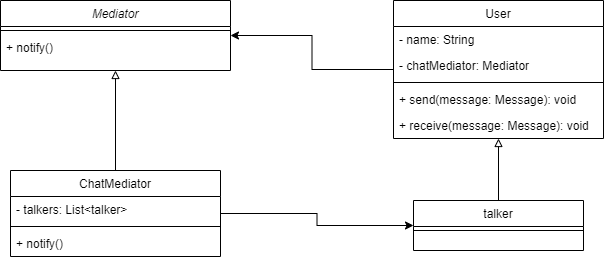

The diagram above was exported from draw.io. Its source (the exported page's mxGraphModel, read from the mxfile embedded in the PNG):
<mxGraphModel dx="1050" dy="540" grid="1" gridSize="10" guides="1" tooltips="1" connect="1" arrows="1" fold="1" page="1" pageScale="1" pageWidth="827" pageHeight="1169" math="0" shadow="0">
  <root>
    <mxCell id="WIyWlLk6GJQsqaUBKTNV-0" />
    <mxCell id="WIyWlLk6GJQsqaUBKTNV-1" parent="WIyWlLk6GJQsqaUBKTNV-0" />
    <mxCell id="zkfFHV4jXpPFQw0GAbJ--0" value="Mediator" style="swimlane;fontStyle=2;align=center;verticalAlign=top;childLayout=stackLayout;horizontal=1;startSize=26;horizontalStack=0;resizeParent=1;resizeLast=0;collapsible=1;marginBottom=0;rounded=0;shadow=0;strokeWidth=1;" parent="WIyWlLk6GJQsqaUBKTNV-1" vertex="1">
      <mxGeometry x="137" y="160" width="230" height="70" as="geometry">
        <mxRectangle x="230" y="140" width="160" height="26" as="alternateBounds" />
      </mxGeometry>
    </mxCell>
    <mxCell id="zkfFHV4jXpPFQw0GAbJ--4" value="" style="line;html=1;strokeWidth=1;align=left;verticalAlign=middle;spacingTop=-1;spacingLeft=3;spacingRight=3;rotatable=0;labelPosition=right;points=[];portConstraint=eastwest;" parent="zkfFHV4jXpPFQw0GAbJ--0" vertex="1">
      <mxGeometry y="26" width="230" height="8" as="geometry" />
    </mxCell>
    <mxCell id="qvIWb-c7ueKeYbbZPcr1-5" value="+ notify()" style="text;align=left;verticalAlign=top;spacingLeft=4;spacingRight=4;overflow=hidden;rotatable=0;points=[[0,0.5],[1,0.5]];portConstraint=eastwest;" parent="zkfFHV4jXpPFQw0GAbJ--0" vertex="1">
      <mxGeometry y="34" width="230" height="26" as="geometry" />
    </mxCell>
    <mxCell id="qvIWb-c7ueKeYbbZPcr1-9" style="edgeStyle=orthogonalEdgeStyle;rounded=0;orthogonalLoop=1;jettySize=auto;html=1;entryX=0.5;entryY=1;entryDx=0;entryDy=0;endArrow=block;endFill=0;" parent="WIyWlLk6GJQsqaUBKTNV-1" source="zkfFHV4jXpPFQw0GAbJ--13" target="zkfFHV4jXpPFQw0GAbJ--0" edge="1">
      <mxGeometry relative="1" as="geometry" />
    </mxCell>
    <mxCell id="U92yqfgFKOtfOrZizjiv-5" style="edgeStyle=orthogonalEdgeStyle;rounded=0;orthogonalLoop=1;jettySize=auto;html=1;entryX=0;entryY=0.5;entryDx=0;entryDy=0;" edge="1" parent="WIyWlLk6GJQsqaUBKTNV-1" source="zkfFHV4jXpPFQw0GAbJ--13" target="qvIWb-c7ueKeYbbZPcr1-0">
      <mxGeometry relative="1" as="geometry" />
    </mxCell>
    <mxCell id="zkfFHV4jXpPFQw0GAbJ--13" value="ChatMediator" style="swimlane;fontStyle=0;align=center;verticalAlign=top;childLayout=stackLayout;horizontal=1;startSize=26;horizontalStack=0;resizeParent=1;resizeLast=0;collapsible=1;marginBottom=0;rounded=0;shadow=0;strokeWidth=1;" parent="WIyWlLk6GJQsqaUBKTNV-1" vertex="1">
      <mxGeometry x="147" y="330" width="210" height="86" as="geometry">
        <mxRectangle x="340" y="380" width="170" height="26" as="alternateBounds" />
      </mxGeometry>
    </mxCell>
    <mxCell id="U92yqfgFKOtfOrZizjiv-0" value="- talkers: List&lt;talker&gt;" style="text;align=left;verticalAlign=top;spacingLeft=4;spacingRight=4;overflow=hidden;rotatable=0;points=[[0,0.5],[1,0.5]];portConstraint=eastwest;" vertex="1" parent="zkfFHV4jXpPFQw0GAbJ--13">
      <mxGeometry y="26" width="210" height="26" as="geometry" />
    </mxCell>
    <mxCell id="zkfFHV4jXpPFQw0GAbJ--15" value="" style="line;html=1;strokeWidth=1;align=left;verticalAlign=middle;spacingTop=-1;spacingLeft=3;spacingRight=3;rotatable=0;labelPosition=right;points=[];portConstraint=eastwest;" parent="zkfFHV4jXpPFQw0GAbJ--13" vertex="1">
      <mxGeometry y="52" width="210" height="8" as="geometry" />
    </mxCell>
    <mxCell id="qvIWb-c7ueKeYbbZPcr1-6" value="+ notify()" style="text;align=left;verticalAlign=top;spacingLeft=4;spacingRight=4;overflow=hidden;rotatable=0;points=[[0,0.5],[1,0.5]];portConstraint=eastwest;" parent="zkfFHV4jXpPFQw0GAbJ--13" vertex="1">
      <mxGeometry y="60" width="210" height="26" as="geometry" />
    </mxCell>
    <mxCell id="U92yqfgFKOtfOrZizjiv-4" style="edgeStyle=orthogonalEdgeStyle;rounded=0;orthogonalLoop=1;jettySize=auto;html=1;entryX=1;entryY=0.5;entryDx=0;entryDy=0;" edge="1" parent="WIyWlLk6GJQsqaUBKTNV-1" source="S5eXU1dWdx-DGwuJM5V_-12" target="zkfFHV4jXpPFQw0GAbJ--0">
      <mxGeometry relative="1" as="geometry" />
    </mxCell>
    <mxCell id="S5eXU1dWdx-DGwuJM5V_-12" value="User" style="swimlane;fontStyle=0;align=center;verticalAlign=top;childLayout=stackLayout;horizontal=1;startSize=26;horizontalStack=0;resizeParent=1;resizeLast=0;collapsible=1;marginBottom=0;rounded=0;shadow=0;strokeWidth=1;" parent="WIyWlLk6GJQsqaUBKTNV-1" vertex="1">
      <mxGeometry x="530" y="160" width="210" height="138" as="geometry">
        <mxRectangle x="130" y="380" width="160" height="26" as="alternateBounds" />
      </mxGeometry>
    </mxCell>
    <mxCell id="U92yqfgFKOtfOrZizjiv-1" value="- name: String" style="text;align=left;verticalAlign=top;spacingLeft=4;spacingRight=4;overflow=hidden;rotatable=0;points=[[0,0.5],[1,0.5]];portConstraint=eastwest;" vertex="1" parent="S5eXU1dWdx-DGwuJM5V_-12">
      <mxGeometry y="26" width="210" height="26" as="geometry" />
    </mxCell>
    <mxCell id="U92yqfgFKOtfOrZizjiv-2" value="- chatMediator: Mediator" style="text;align=left;verticalAlign=top;spacingLeft=4;spacingRight=4;overflow=hidden;rotatable=0;points=[[0,0.5],[1,0.5]];portConstraint=eastwest;" vertex="1" parent="S5eXU1dWdx-DGwuJM5V_-12">
      <mxGeometry y="52" width="210" height="26" as="geometry" />
    </mxCell>
    <mxCell id="S5eXU1dWdx-DGwuJM5V_-14" value="" style="line;html=1;strokeWidth=1;align=left;verticalAlign=middle;spacingTop=-1;spacingLeft=3;spacingRight=3;rotatable=0;labelPosition=right;points=[];portConstraint=eastwest;" parent="S5eXU1dWdx-DGwuJM5V_-12" vertex="1">
      <mxGeometry y="78" width="210" height="8" as="geometry" />
    </mxCell>
    <mxCell id="S5eXU1dWdx-DGwuJM5V_-15" value="+ send(message: Message): void" style="text;align=left;verticalAlign=top;spacingLeft=4;spacingRight=4;overflow=hidden;rotatable=0;points=[[0,0.5],[1,0.5]];portConstraint=eastwest;" parent="S5eXU1dWdx-DGwuJM5V_-12" vertex="1">
      <mxGeometry y="86" width="210" height="26" as="geometry" />
    </mxCell>
    <mxCell id="S5eXU1dWdx-DGwuJM5V_-17" value="+ receive(message: Message): void" style="text;align=left;verticalAlign=top;spacingLeft=4;spacingRight=4;overflow=hidden;rotatable=0;points=[[0,0.5],[1,0.5]];portConstraint=eastwest;" parent="S5eXU1dWdx-DGwuJM5V_-12" vertex="1">
      <mxGeometry y="112" width="210" height="26" as="geometry" />
    </mxCell>
    <mxCell id="qvIWb-c7ueKeYbbZPcr1-4" style="edgeStyle=orthogonalEdgeStyle;rounded=0;orthogonalLoop=1;jettySize=auto;html=1;entryX=0.5;entryY=1;entryDx=0;entryDy=0;endArrow=block;endFill=0;" parent="WIyWlLk6GJQsqaUBKTNV-1" source="qvIWb-c7ueKeYbbZPcr1-0" target="S5eXU1dWdx-DGwuJM5V_-12" edge="1">
      <mxGeometry relative="1" as="geometry" />
    </mxCell>
    <mxCell id="qvIWb-c7ueKeYbbZPcr1-0" value="talker" style="swimlane;fontStyle=0;align=center;verticalAlign=top;childLayout=stackLayout;horizontal=1;startSize=26;horizontalStack=0;resizeParent=1;resizeLast=0;collapsible=1;marginBottom=0;rounded=0;shadow=0;strokeWidth=1;" parent="WIyWlLk6GJQsqaUBKTNV-1" vertex="1">
      <mxGeometry x="550" y="360" width="170" height="50" as="geometry">
        <mxRectangle x="130" y="380" width="160" height="26" as="alternateBounds" />
      </mxGeometry>
    </mxCell>
    <mxCell id="qvIWb-c7ueKeYbbZPcr1-1" value="" style="line;html=1;strokeWidth=1;align=left;verticalAlign=middle;spacingTop=-1;spacingLeft=3;spacingRight=3;rotatable=0;labelPosition=right;points=[];portConstraint=eastwest;" parent="qvIWb-c7ueKeYbbZPcr1-0" vertex="1">
      <mxGeometry y="26" width="170" height="8" as="geometry" />
    </mxCell>
  </root>
</mxGraphModel>